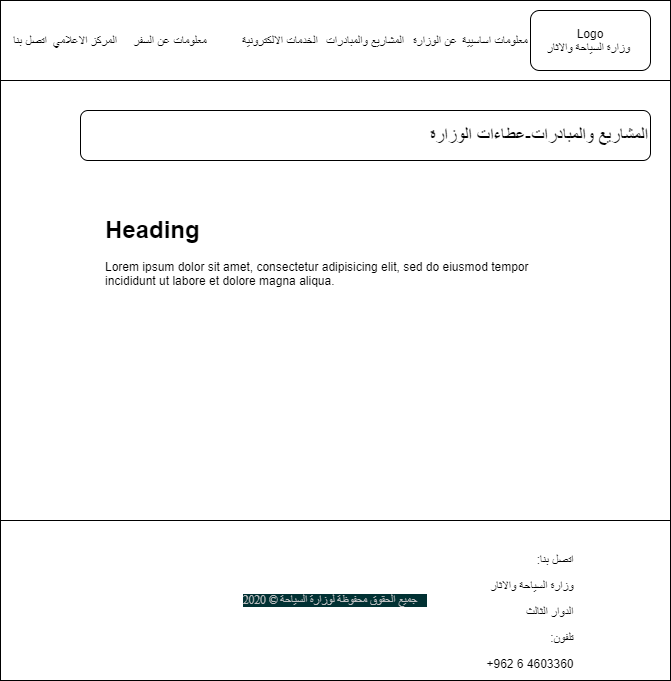

The diagram above was exported from draw.io. Its source (the exported page's mxGraphModel, read from the mxfile embedded in the PNG):
<mxGraphModel dx="1865" dy="1668" grid="1" gridSize="10" guides="1" tooltips="1" connect="1" arrows="1" fold="1" page="1" pageScale="1" pageWidth="827" pageHeight="1169" math="0" shadow="0">
  <root>
    <mxCell id="0" />
    <mxCell id="1" parent="0" />
    <mxCell id="f9ni2ujF2P3RwUGlYyM4-1" value="" style="rounded=0;whiteSpace=wrap;html=1;" parent="1" vertex="1">
      <mxGeometry x="-80" y="-260" width="670" height="680" as="geometry" />
    </mxCell>
    <mxCell id="f9ni2ujF2P3RwUGlYyM4-8" value="&lt;font style=&quot;font-size: 18px&quot;&gt;&lt;span style=&quot;text-align: center&quot;&gt;المشاريع والمبادرات&lt;/span&gt;-عطاءات الوزارة&lt;/font&gt;" style="rounded=1;whiteSpace=wrap;html=1;align=right;" parent="1" vertex="1">
      <mxGeometry y="-150" width="570" height="50" as="geometry" />
    </mxCell>
    <mxCell id="f9ni2ujF2P3RwUGlYyM4-19" value="&lt;div class=&quot;sct-copyright&quot; style=&quot;box-sizing: border-box ; color: rgb(189 , 190 , 192) ; float: right ; padding-left: 0px ; padding-right: 0.9em ; font-family: &amp;#34;newfont&amp;#34; ; font-size: 11.52px ; text-align: left ; background-color: rgb(1 , 49 , 51)&quot;&gt;جميع الحقوق محفوظة لوزارة السياحة ©&amp;nbsp;2020&lt;/div&gt;&lt;div&gt;&lt;br&gt;&lt;/div&gt;" style="rounded=0;whiteSpace=wrap;html=1;" parent="1" vertex="1">
      <mxGeometry x="-80" y="260" width="670" height="160" as="geometry" />
    </mxCell>
    <mxCell id="f9ni2ujF2P3RwUGlYyM4-20" value="&lt;p class=&quot;MsoNormal&quot; align=&quot;right&quot; style=&quot;text-align: right&quot;&gt;&lt;span lang=&quot;AR-SA&quot; dir=&quot;RTL&quot; style=&quot;font-family: &amp;#34;arial&amp;#34; , sans-serif&quot;&gt;&lt;span style=&quot;background-color: rgb(255 , 255 , 255)&quot;&gt;اتصل بنا:&lt;/span&gt;&lt;span style=&quot;background-color: yellow&quot;&gt;&lt;/span&gt;&lt;/span&gt;&lt;/p&gt;&lt;p class=&quot;MsoNormal&quot; align=&quot;right&quot; style=&quot;text-align: right&quot;&gt;&lt;span lang=&quot;AR-SA&quot; dir=&quot;RTL&quot; style=&quot;font-family: &amp;#34;arial&amp;#34; , sans-serif&quot;&gt;&lt;span style=&quot;background-color: rgb(255 , 255 , 255)&quot;&gt;وزارة السياحة والاثار&lt;/span&gt;&lt;/span&gt;&lt;/p&gt;&lt;p class=&quot;MsoNormal&quot; align=&quot;right&quot; style=&quot;text-align: right&quot;&gt;&lt;span lang=&quot;AR-SA&quot; dir=&quot;RTL&quot; style=&quot;font-family: &amp;#34;arial&amp;#34; , sans-serif&quot;&gt;&lt;span style=&quot;background-color: rgb(255 , 255 , 255)&quot;&gt;الدوار الثالث&amp;nbsp;&lt;/span&gt;&lt;/span&gt;&lt;/p&gt;&lt;p class=&quot;MsoNormal&quot; align=&quot;right&quot; style=&quot;text-align: right&quot;&gt;&lt;span lang=&quot;AR-SA&quot; dir=&quot;RTL&quot; style=&quot;font-family: &amp;#34;arial&amp;#34; , sans-serif&quot;&gt;&lt;span style=&quot;background-color: rgb(255 , 255 , 255)&quot;&gt;تلفون:&lt;/span&gt;&lt;/span&gt;&lt;/p&gt;&lt;span style=&quot;line-height: 107% ; font-family: &amp;#34;arial&amp;#34; , sans-serif&quot;&gt;&lt;font style=&quot;font-size: 12px&quot;&gt;+962 6 4603360&lt;/font&gt;&lt;/span&gt;" style="text;html=1;strokeColor=none;fillColor=none;align=center;verticalAlign=middle;whiteSpace=wrap;rounded=0;" parent="1" vertex="1">
      <mxGeometry x="370" y="280" width="160" height="130" as="geometry" />
    </mxCell>
    <mxCell id="W5cIjO8glAPTkXiBsATG-1" value="" style="rounded=0;whiteSpace=wrap;html=1;" parent="1" vertex="1">
      <mxGeometry x="-80" y="-260" width="670" height="80" as="geometry" />
    </mxCell>
    <mxCell id="W5cIjO8glAPTkXiBsATG-2" value="Logo&lt;br&gt;وزارة السياحة والاثار&amp;nbsp;" style="rounded=1;whiteSpace=wrap;html=1;" parent="1" vertex="1">
      <mxGeometry x="450" y="-250" width="120" height="60" as="geometry" />
    </mxCell>
    <mxCell id="W5cIjO8glAPTkXiBsATG-3" value="معلومات اساسيية" style="text;html=1;strokeColor=none;fillColor=none;align=center;verticalAlign=middle;whiteSpace=wrap;rounded=0;" parent="1" vertex="1">
      <mxGeometry x="370" y="-230" width="90" height="20" as="geometry" />
    </mxCell>
    <mxCell id="W5cIjO8glAPTkXiBsATG-4" value="عن الوزارة" style="text;html=1;strokeColor=none;fillColor=none;align=center;verticalAlign=middle;whiteSpace=wrap;rounded=0;" parent="1" vertex="1">
      <mxGeometry x="320" y="-230" width="70" height="20" as="geometry" />
    </mxCell>
    <mxCell id="W5cIjO8glAPTkXiBsATG-5" value="المشاريع والمبادرات" style="text;html=1;strokeColor=none;fillColor=none;align=center;verticalAlign=middle;whiteSpace=wrap;rounded=0;" parent="1" vertex="1">
      <mxGeometry x="230" y="-230" width="110" height="20" as="geometry" />
    </mxCell>
    <mxCell id="W5cIjO8glAPTkXiBsATG-6" value="الخدمات الالكترونية" style="text;html=1;strokeColor=none;fillColor=none;align=center;verticalAlign=middle;whiteSpace=wrap;rounded=0;" parent="1" vertex="1">
      <mxGeometry x="140" y="-230" width="120" height="20" as="geometry" />
    </mxCell>
    <mxCell id="W5cIjO8glAPTkXiBsATG-7" value="معلومات عن السفر" style="text;html=1;strokeColor=none;fillColor=none;align=center;verticalAlign=middle;whiteSpace=wrap;rounded=0;" parent="1" vertex="1">
      <mxGeometry x="50" y="-230" width="80" height="20" as="geometry" />
    </mxCell>
    <mxCell id="W5cIjO8glAPTkXiBsATG-8" value="المركز الاعلامي" style="text;html=1;strokeColor=none;fillColor=none;align=center;verticalAlign=middle;whiteSpace=wrap;rounded=0;" parent="1" vertex="1">
      <mxGeometry x="-30" y="-230" width="70" height="20" as="geometry" />
    </mxCell>
    <mxCell id="W5cIjO8glAPTkXiBsATG-9" value="اتصل بنا" style="text;html=1;strokeColor=none;fillColor=none;align=center;verticalAlign=middle;whiteSpace=wrap;rounded=0;" parent="1" vertex="1">
      <mxGeometry x="-70" y="-230" width="40" height="20" as="geometry" />
    </mxCell>
    <mxCell id="W5cIjO8glAPTkXiBsATG-10" value="&lt;h1&gt;Heading&lt;/h1&gt;&lt;p&gt;Lorem ipsum dolor sit amet, consectetur adipisicing elit, sed do eiusmod tempor incididunt ut labore et dolore magna aliqua.&lt;/p&gt;" style="text;html=1;strokeColor=none;fillColor=none;spacing=5;spacingTop=-20;whiteSpace=wrap;overflow=hidden;rounded=0;" parent="1" vertex="1">
      <mxGeometry x="20" y="-50" width="480" height="260" as="geometry" />
    </mxCell>
  </root>
</mxGraphModel>